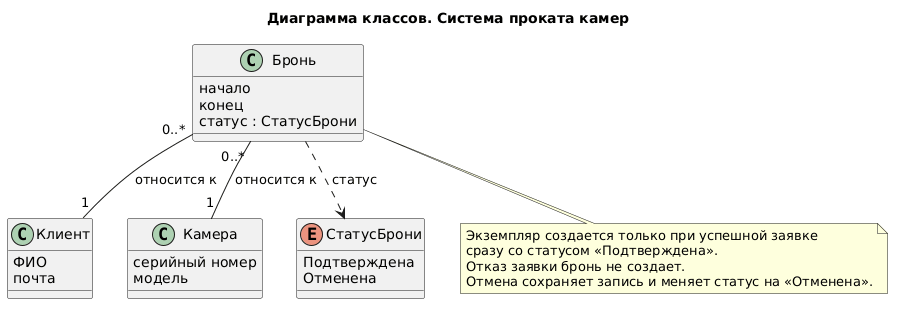

The diagram above was rendered by PlantUML. Its source (embedded in the PNG):
@startuml
title Диаграмма классов. Система проката камер

class Клиент {
  ФИО
  почта
}

class Камера {
  серийный номер
  модель
}

class Бронь {
  начало
  конец
  статус : СтатусБрони
}

enum СтатусБрони {
  Подтверждена
  Отменена
}

Бронь "0..*" -- "1" Клиент : относится к
Бронь "0..*" -- "1" Камера : относится к
Бронь ..> СтатусБрони : статус

note bottom of Бронь
  Экземпляр создается только при успешной заявке
  сразу со статусом «Подтверждена».
  Отказ заявки бронь не создает.
  Отмена сохраняет запись и меняет статус на «Отменена».
end note
@enduml